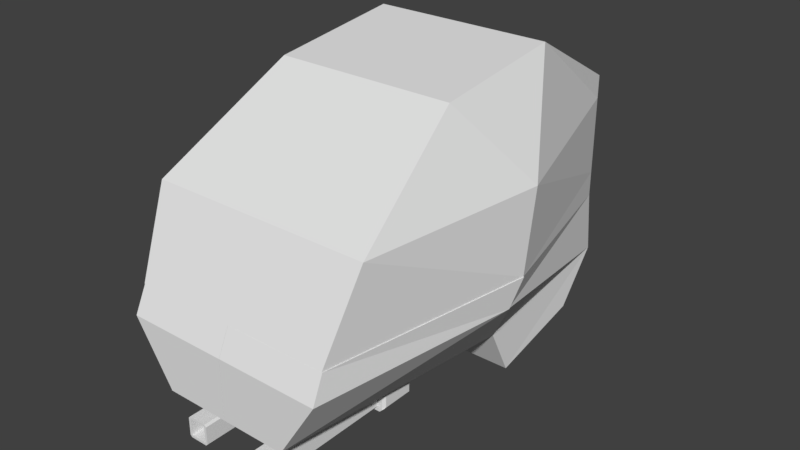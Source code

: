 # Source: robot.blend  (saved by Blender 2.78.0; exported with 4.5.12 LTS)
import bpy
from mathutils import Matrix  # noqa: F401  (used for matrix-valued properties, if any)

bpy.ops.wm.read_factory_settings(use_empty=True)
scene = bpy.context.scene
scene.name = 'Scene'

# ---- collections
col_collection_1 = bpy.data.collections.new('Collection 1'); scene.collection.children.link(col_collection_1)

# ---- world
world_world = bpy.data.worlds.new('World'); scene.world = world_world
world_world.color = (0.05088, 0.05088, 0.05088)
world_world.use_sun_shadow = False
world_world.sun_shadow_jitter_overblur = 0.0
world_world.cycles.sampling_method = 'MANUAL'

# ---- meshes
me_cube_008 = bpy.data.meshes.new('Cube.008')
me_cube_008.from_pydata([(0.5059, -2.067, 0.6486), (-0.2489, -2.067, 0.6486), (0.02937, -2.067, 0.2077), (0.5059, -2.067, 0.2077), (0.0, 0.0, 0.0), (-0.4582, -0.5092, 0.6339), (0.5059, -1.98, 0.8376), (-0.2441, -1.98, 0.8376), (-0.4941, -0.4153, 0.8376), (0.5059, -2.057, 0.6465), (-0.2422, -2.06, 0.6493), (0.03417, -2.059, 0.2109), (0.5059, -2.057, 0.2077), (0.007792, 0.0007358, 0.006224), (-0.4489, -0.508, 0.6372), (0.5059, -1.971, 0.8334), (-0.2368, -1.974, 0.8352), (-0.4842, -0.4139, 0.8377)], [], [(4, 2, 5), (2, 3, 0, 1), (5, 1, 7, 8), (1, 0, 6, 7), (2, 1, 5), (13, 14, 11), (11, 10, 9, 12), (14, 17, 16, 10), (10, 16, 15, 9), (11, 14, 10), (0, 9, 15, 6), (2, 11, 12, 3), (3, 12, 9, 0), (4, 13, 11, 2), (8, 17, 14, 5), (5, 14, 13, 4), (7, 16, 17, 8), (6, 15, 16, 7)])
me_cube_008.use_remesh_preserve_volume = False
me_cube_008.use_remesh_preserve_attributes = False
me_cube_008.use_mirror_vertex_groups = False
me_cube_008.update()
me_cube_005 = bpy.data.meshes.new('Cube.005')
me_cube_005.from_pydata([(-0.4981, -2.068, 0.6424), (0.2567, -2.068, 0.6424), (-0.02158, -2.068, 0.2015), (-0.4981, -2.068, 0.2015), (0.007792, -0.0007358, -0.006224), (0.466, -0.51, 0.6277), (-0.4981, -1.981, 0.8313), (0.2519, -1.981, 0.8313), (0.5019, -0.416, 0.8313), (-0.4981, -2.058, 0.6403), (0.25, -2.06, 0.643), (-0.02638, -2.06, 0.2047), (-0.4981, -2.058, 0.2015), (-2.98e-08, -3.143e-09, 2.98e-08), (0.4567, -0.5088, 0.631), (-0.4981, -1.972, 0.8272), (0.2446, -1.975, 0.829), (0.492, -0.4146, 0.8315)], [], [(4, 5, 2), (2, 1, 0, 3), (5, 8, 7, 1), (1, 7, 6, 0), (2, 5, 1), (13, 11, 14), (11, 12, 9, 10), (14, 10, 16, 17), (10, 9, 15, 16), (11, 10, 14), (0, 6, 15, 9), (2, 3, 12, 11), (3, 0, 9, 12), (4, 2, 11, 13), (8, 5, 14, 17), (5, 4, 13, 14), (7, 8, 17, 16), (6, 7, 16, 15)])
me_cube_005.use_remesh_preserve_volume = False
me_cube_005.use_remesh_preserve_attributes = False
me_cube_005.use_mirror_vertex_groups = False
me_cube_005.update()
me_cube_004 = bpy.data.meshes.new('Cube.004')
me_cube_004.from_pydata([(0.666, -0.9779, -0.1207), (0.824, -1.913, -0.708), (0.666, 0.0, 0.0), (1.0, -0.5174, -0.708), (0.7501, -2.183, -1.299), (1.0, -0.6181, -1.299), (-0.666, -0.9779, -0.1207), (0.0, -0.9779, -0.1207), (0.0, -1.913, -0.708), (-0.824, -1.913, -0.708), (-0.666, 0.0, 0.0), (0.0, 0.0, 0.0), (-1.0, -0.5174, -0.708), (0.0, -2.183, -1.299), (-0.7501, -2.183, -1.299), (-1.0, -0.6181, -1.299), (0.6612, -0.9752, -0.1291), (0.8178, -1.907, -0.7129), (0.6624, 0.00114, -0.009236), (0.9905, -0.5164, -0.7108), (0.7449, -2.175, -1.302), (0.9901, -0.6168, -1.299), (-0.6612, -0.9752, -0.1291), (0.0, -0.9745, -0.1301), (0.0, -1.905, -0.7146), (-0.8178, -1.907, -0.7129), (-0.6624, 0.00114, -0.009236), (0.0, 0.001225, -0.009925), (-0.9905, -0.5164, -0.7108), (0.0, -2.174, -1.303), (-0.7449, -2.175, -1.302), (-0.9901, -0.6168, -1.299)], [], [(4, 1, 8, 13), (3, 2, 0), (2, 11, 7, 0), (5, 1, 4), (1, 0, 7, 8), (0, 1, 3), (1, 5, 3), (14, 13, 8, 9), (12, 6, 10), (10, 6, 7, 11), (15, 14, 9), (9, 8, 7, 6), (6, 12, 9), (9, 12, 15), (20, 29, 24, 17), (19, 16, 18), (18, 16, 23, 27), (21, 20, 17), (17, 24, 23, 16), (16, 19, 17), (17, 19, 21), (30, 25, 24, 29), (28, 26, 22), (26, 27, 23, 22), (31, 25, 30), (25, 22, 23, 24), (22, 25, 28), (25, 31, 28), (11, 2, 18, 27), (2, 3, 19, 18), (3, 5, 21, 19), (5, 4, 20, 21), (4, 13, 29, 20), (10, 11, 27, 26), (12, 10, 26, 28), (15, 12, 28, 31), (14, 15, 31, 30), (13, 14, 30, 29)])
me_cube_004.use_remesh_preserve_volume = False
me_cube_004.use_remesh_preserve_attributes = False
me_cube_004.use_mirror_vertex_groups = False
me_cube_004.update()
me_cube_003 = bpy.data.meshes.new('Cube.003')
me_cube_003.from_pydata([(0.4987, 1.0, -0.559), (0.4766, -2.292, -1.0), (0.5271, 1.0, -1.0), (0.4987, 1.0, 0.3937), (0.4987, 1.0, 0.2205), (0.5059, -0.225, -1.205), (0.666, -0.02213, 0.9285), (0.9642, -0.7342, -0.5738), (1.0, -0.5396, 0.2205), (0.4987, 1.0, -0.3701), (1.0, -0.6403, -0.3701), (0.0, 1.0, -0.559), (-0.4987, 1.0, -0.559), (-0.4766, -2.292, -1.0), (-0.4856, 1.0, -1.0), (-0.4987, 1.0, 0.3937), (0.0, 1.0, -1.0), (0.0, 1.0, 0.3937), (0.0, -2.292, -1.0), (0.0, 1.0, 0.2205), (-0.4987, 1.0, 0.2205), (-0.5059, -0.225, -1.205), (-0.666, -0.02213, 0.9285), (-0.9642, -0.7342, -0.5738), (0.0, -0.02213, 0.9285), (0.0, -0.225, -1.205), (-1.0, -0.5396, 0.2205), (0.0, 1.0, -0.3701), (-0.4987, 1.0, -0.3701), (-1.0, -0.6403, -0.3701), (0.4925, 0.9924, -0.5572), (0.4766, -2.291, -0.99), (0.3776, 0.9934, -0.9938), (0.4939, 0.9926, 0.389), (0.4928, 0.9919, 0.22), (0.5016, -0.2262, -1.196), (0.6596, -0.02664, 0.9223), (0.9548, -0.7367, -0.5713), (0.9905, -0.5425, 0.22), (0.4928, 0.992, -0.3696), (0.9905, -0.6431, -0.3691), (0.0, 0.99, -0.559), (-0.4925, 0.9924, -0.5572), (-0.4766, -2.291, -0.99), (-0.3776, 0.9934, -0.9938), (-0.4939, 0.9926, 0.389), (0.0, 0.9924, -0.9935), (0.0, 0.9914, 0.3885), (0.0, -2.291, -0.99), (0.0, 0.99, 0.2205), (-0.4928, 0.9919, 0.22), (-0.5016, -0.2262, -1.196), (-0.6596, -0.02664, 0.9223), (-0.9548, -0.7367, -0.5713), (0.0, -0.02677, 0.9196), (0.0, -0.2253, -1.195), (-0.9905, -0.5425, 0.22), (0.0, 0.99, -0.3701), (-0.4928, 0.992, -0.3696), (-0.9905, -0.6431, -0.3691), (0.5059, -0.03323, -1.593), (0.5271, 0.6911, -1.388), (0.0, 0.6911, -1.388), (0.0, -0.03323, -1.593), (-0.5059, -0.03323, -1.593), (-0.4856, 0.6911, -1.388), (0.211, -2.277, -1.288), (0.211, -2.277, -1.163), (0.336, -2.277, -1.163), (0.336, -2.277, -1.288), (0.211, -2.03, -1.288), (0.211, -2.03, -1.163), (0.336, -2.03, -1.163), (0.336, -2.03, -1.288), (0.2075, -1.295, -1.306), (0.1937, -1.295, -1.292), (0.181, -1.295, -1.311), (0.1937, -1.295, -1.16), (0.2075, -1.295, -1.146), (0.1862, -1.295, -1.134), (0.3395, -1.295, -1.146), (0.3533, -1.295, -1.16), (0.3607, -1.295, -1.134), (0.3533, -1.295, -1.292), (0.3395, -1.295, -1.306), (0.3659, -1.295, -1.311), (0.1937, -2.277, -1.292), (0.2075, -2.277, -1.306), (0.2034, -2.277, -1.296), (0.2075, -2.277, -1.146), (0.1937, -2.277, -1.16), (0.2034, -2.277, -1.156), (0.3533, -2.277, -1.16), (0.3395, -2.277, -1.146), (0.3435, -2.277, -1.156), (0.3395, -2.277, -1.306), (0.3533, -2.277, -1.292), (0.3435, -2.277, -1.296), (0.1779, -1.295, -1.331), (0.1744, -1.295, -1.314), (0.1779, -1.021, -1.331), (0.369, -1.295, -1.331), (0.3725, -1.295, -1.314), (0.369, -1.021, -1.331), (0.1364, -1.277, -1.057), (0.155, -1.295, -1.086), (0.155, -1.295, -1.057), (0.155, -1.021, -1.057), (0.1364, -1.04, -1.057), (0.3919, -1.295, -1.086), (0.4105, -1.277, -1.057), (0.3919, -1.295, -1.057), (0.4105, -1.04, -1.057), (0.3919, -1.021, -1.057), (0.155, -1.295, -1.302), (0.1364, -1.277, -1.289), (0.1496, -1.295, -1.303), (0.1364, -1.04, -1.289), (0.155, -1.021, -1.308), (0.4105, -1.277, -1.289), (0.3919, -1.295, -1.302), (0.3974, -1.295, -1.303), (0.3919, -1.021, -1.308), (0.4105, -1.04, -1.289), (-0.3394, -2.277, -1.288), (-0.3394, -2.277, -1.163), (-0.2144, -2.277, -1.163), (-0.2144, -2.277, -1.288), (-0.3394, -2.03, -1.288), (-0.3394, -2.03, -1.163), (-0.2144, -2.03, -1.163), (-0.2144, -2.03, -1.288), (-0.3429, -1.295, -1.306), (-0.3567, -1.295, -1.292), (-0.3693, -1.295, -1.311), (-0.3567, -1.295, -1.16), (-0.3429, -1.295, -1.146), (-0.3641, -1.295, -1.134), (-0.2109, -1.295, -1.146), (-0.1971, -1.295, -1.16), (-0.1896, -1.295, -1.134), (-0.1971, -1.295, -1.292), (-0.2109, -1.295, -1.306), (-0.1844, -1.295, -1.311), (-0.3567, -2.277, -1.292), (-0.3429, -2.277, -1.306), (-0.3469, -2.277, -1.296), (-0.3429, -2.277, -1.146), (-0.3567, -2.277, -1.16), (-0.3469, -2.277, -1.156), (-0.1971, -2.277, -1.16), (-0.2109, -2.277, -1.146), (-0.2068, -2.277, -1.156), (-0.2109, -2.277, -1.306), (-0.1971, -2.277, -1.292), (-0.2068, -2.277, -1.296), (-0.3724, -1.295, -1.331), (-0.3759, -1.295, -1.314), (-0.3724, -1.021, -1.331), (-0.1813, -1.295, -1.331), (-0.1778, -1.295, -1.314), (-0.1813, -1.021, -1.331), (-0.4139, -1.277, -1.057), (-0.3953, -1.295, -1.086), (-0.3953, -1.295, -1.057), (-0.3953, -1.021, -1.057), (-0.4139, -1.04, -1.057), (-0.1584, -1.295, -1.086), (-0.1398, -1.277, -1.057), (-0.1584, -1.295, -1.057), (-0.1398, -1.04, -1.057), (-0.1584, -1.021, -1.057), (-0.3953, -1.295, -1.302), (-0.4139, -1.277, -1.289), (-0.4008, -1.295, -1.303), (-0.4139, -1.04, -1.289), (-0.3953, -1.021, -1.308), (-0.1398, -1.277, -1.289), (-0.1584, -1.295, -1.302), (-0.153, -1.295, -1.303), (-0.1584, -1.021, -1.308), (-0.1398, -1.04, -1.289)], [], [(19, 17, 3, 4), (16, 11, 0, 2), (25, 5, 1, 18), (27, 19, 4, 9), (9, 4, 8, 10), (3, 17, 24, 6), (2, 0, 7, 5), (14, 16, 62, 65), (4, 3, 6, 8), (0, 9, 10, 7), (11, 27, 9, 0), (19, 20, 15, 17), (16, 14, 12, 11), (25, 18, 13, 21), (27, 28, 20, 19), (28, 29, 26, 20), (15, 22, 24, 17), (14, 21, 23, 12), (25, 21, 64, 63), (20, 26, 22, 15), (12, 23, 29, 28), (11, 12, 28, 27), (49, 34, 33, 47), (46, 32, 30, 41), (55, 48, 31, 35), (57, 39, 34, 49), (39, 40, 38, 34), (33, 36, 54, 47), (32, 35, 37, 30), (46, 55, 35, 32), (34, 38, 36, 33), (30, 37, 40, 39), (41, 30, 39, 57), (49, 47, 45, 50), (46, 41, 42, 44), (55, 51, 43, 48), (57, 49, 50, 58), (58, 50, 56, 59), (45, 47, 54, 52), (44, 42, 53, 51), (46, 44, 51, 55), (50, 45, 52, 56), (42, 58, 59, 53), (41, 57, 58, 42), (18, 1, 31, 48), (1, 5, 35, 31), (7, 10, 40, 37), (6, 24, 54, 36), (5, 7, 37, 35), (8, 6, 36, 38), (10, 8, 38, 40), (13, 18, 48, 43), (21, 13, 43, 51), (29, 23, 53, 59), (24, 22, 52, 54), (23, 21, 51, 53), (22, 26, 56, 52), (26, 29, 59, 56), (62, 61, 60, 63), (62, 63, 64, 65), (21, 14, 65, 64), (16, 2, 61, 62), (5, 25, 63, 60), (2, 5, 60, 61), (99, 98, 101, 102, 85, 84, 74, 76), (114, 116, 98, 99), (123, 112, 110, 119), (74, 84, 95, 87), (112, 113, 107, 108, 104, 106, 111, 110), (109, 111, 106, 105, 79, 78, 80, 82), (100, 118, 107, 113, 122, 103), (77, 75, 86, 90), (80, 78, 89, 93), (83, 81, 92, 96), (97, 96, 92, 94, 68, 69), (105, 114, 99, 76, 75, 77, 79), (88, 87, 95, 97, 69, 66), (66, 69, 73, 70), (91, 90, 86, 88, 66, 67), (94, 93, 89, 91, 67, 68), (73, 72, 71, 70), (67, 66, 70, 71), (68, 67, 71, 72), (69, 68, 72, 73), (74, 75, 76), (77, 78, 79), (80, 81, 82), (83, 84, 85), (86, 87, 88), (89, 90, 91), (92, 93, 94), (95, 96, 97), (83, 96, 95, 84), (86, 75, 74, 87), (89, 78, 77, 90), (92, 81, 80, 93), (102, 120, 109, 82, 81, 83, 85), (100, 98, 116, 115, 117, 118), (101, 103, 122, 123, 119, 121), (101, 121, 120, 102), (100, 103, 101, 98), (104, 105, 106), (109, 110, 111), (114, 115, 116), (119, 120, 121), (114, 105, 104, 115), (107, 118, 117, 108), (112, 123, 122, 113), (109, 120, 119, 110), (115, 104, 108, 117), (157, 156, 159, 160, 143, 142, 132, 134), (172, 174, 156, 157), (181, 170, 168, 177), (132, 142, 153, 145), (170, 171, 165, 166, 162, 164, 169, 168), (167, 169, 164, 163, 137, 136, 138, 140), (158, 176, 165, 171, 180, 161), (135, 133, 144, 148), (138, 136, 147, 151), (141, 139, 150, 154), (155, 154, 150, 152, 126, 127), (163, 172, 157, 134, 133, 135, 137), (146, 145, 153, 155, 127, 124), (124, 127, 131, 128), (149, 148, 144, 146, 124, 125), (152, 151, 147, 149, 125, 126), (131, 130, 129, 128), (125, 124, 128, 129), (126, 125, 129, 130), (127, 126, 130, 131), (132, 133, 134), (135, 136, 137), (138, 139, 140), (141, 142, 143), (144, 145, 146), (147, 148, 149), (150, 151, 152), (153, 154, 155), (141, 154, 153, 142), (144, 133, 132, 145), (147, 136, 135, 148), (150, 139, 138, 151), (160, 178, 167, 140, 139, 141, 143), (158, 156, 174, 173, 175, 176), (159, 161, 180, 181, 177, 179), (159, 179, 178, 160), (158, 161, 159, 156), (162, 163, 164), (167, 168, 169), (172, 173, 174), (177, 178, 179), (172, 163, 162, 173), (165, 176, 175, 166), (170, 181, 180, 171), (167, 178, 177, 168), (173, 162, 166, 175)])
me_cube_003.use_remesh_preserve_volume = False
me_cube_003.use_remesh_preserve_attributes = False
me_cube_003.use_mirror_vertex_groups = False
me_cube_003.update()

# ---- objects
ob_cube_003 = bpy.data.objects.new('Cube.003', me_cube_008)
ob_cube_002 = bpy.data.objects.new('Cube.002', me_cube_005)
ob_cube_001 = bpy.data.objects.new('Cube.001', me_cube_004)
ob_cube = bpy.data.objects.new('Cube', me_cube_003)

# ---- transforms, parenting, visibility, modifiers, constraints
ob_cube_003.location = (-0.502, -0.225, -1.208)
ob_cube_003.lock_rotation = (True, True, False)
ob_cube_003.lineart.crease_threshold = 0.0
ob_cube_002.location = (0.5035, -0.2242, -1.201)
ob_cube_002.lock_rotation = (True, True, False)
ob_cube_002.lineart.crease_threshold = 0.0
ob_cube_001.location = (0.0, -0.02213, 0.9285)
ob_cube_001.lock_rotation = (False, True, True)
ob_cube_001.lineart.crease_threshold = 0.0
ob_cube.location = (0.0, 0.0, 0.0)
ob_cube.lineart.crease_threshold = 0.0

# ---- collection membership
col_collection_1.objects.link(ob_cube_003)
col_collection_1.objects.link(ob_cube_002)
col_collection_1.objects.link(ob_cube_001)
col_collection_1.objects.link(ob_cube)

# ---- scene / render settings (as saved in the file)
scene.frame_start = 1; scene.frame_end = 250; scene.frame_set(1)
scene.render.engine = 'CYCLES'
scene.render.resolution_percentage = 50
scene.render.dither_intensity = 0.0
scene.cycles.use_denoising = False
scene.cycles.samples = 128
scene.cycles.sampling_pattern = 'TABULATED_SOBOL'
scene.cycles.light_sampling_threshold = 0.0
scene.cycles.use_adaptive_sampling = False
scene.cycles.use_light_tree = False
scene.cycles.blur_glossy = 0.0
scene.cycles.sample_clamp_indirect = 0.0
scene.view_settings.view_transform = 'Standard'
bpy.context.view_layer.update()

# ---- added for rendering (the .blend has no active camera and no usable light): camera, sun
cam_auto = bpy.data.cameras.new('AutoCamera')
cam_auto.lens = 50.0
cam_auto.sensor_width = 36.0
cam_auto.clip_end = 1000.0
ob_auto_camera = bpy.data.objects.new('AutoCamera', cam_auto)
scene.collection.objects.link(ob_auto_camera)
ob_auto_camera.location = (4.26418, -5.75983, 3.07714)
ob_auto_camera.rotation_euler = (1.09748, -7.21219e-08, 0.694738)
scene.camera = ob_auto_camera
light_auto_sun = bpy.data.lights.new('AutoSun', 'SUN')
light_auto_sun.energy = 3.0
light_auto_sun.angle = 0.0523599
ob_auto_sun = bpy.data.objects.new('AutoSun', light_auto_sun)
scene.collection.objects.link(ob_auto_sun)
ob_auto_sun.rotation_euler = (0.872665, 0.174533, 0.523599)
bpy.context.view_layer.update()
